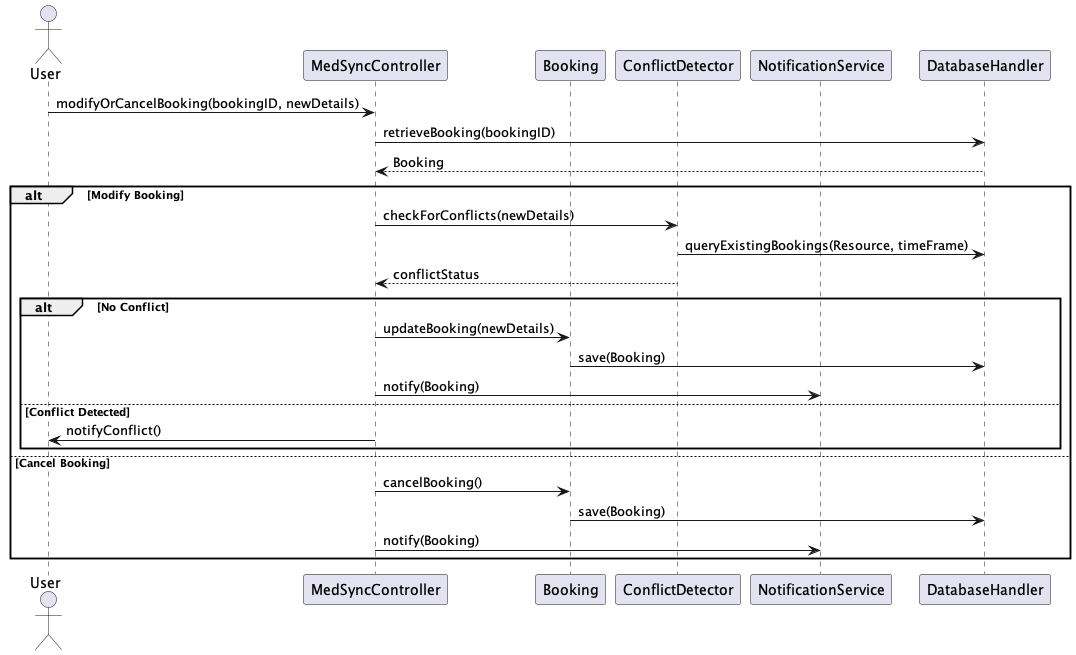

The diagram above was rendered by PlantUML. Its source (embedded in the PNG):
@startuml ModifyCancelScheduleSequenceDiagram

actor User
participant MedSyncController
participant Booking
participant ConflictDetector
participant NotificationService
participant DatabaseHandler

User -> MedSyncController : modifyOrCancelBooking(bookingID, newDetails)
MedSyncController -> DatabaseHandler : retrieveBooking(bookingID)
DatabaseHandler --> MedSyncController : Booking

alt Modify Booking
  MedSyncController -> ConflictDetector : checkForConflicts(newDetails)
  ConflictDetector -> DatabaseHandler : queryExistingBookings(Resource, timeFrame)
  ConflictDetector --> MedSyncController : conflictStatus

  alt No Conflict
    MedSyncController -> Booking : updateBooking(newDetails)
    Booking -> DatabaseHandler : save(Booking)
    MedSyncController -> NotificationService : notify(Booking)
  else Conflict Detected
    MedSyncController -> User : notifyConflict()
  end
else Cancel Booking
  MedSyncController -> Booking : cancelBooking()
  Booking -> DatabaseHandler : save(Booking)
  MedSyncController -> NotificationService : notify(Booking)
end

@enduml